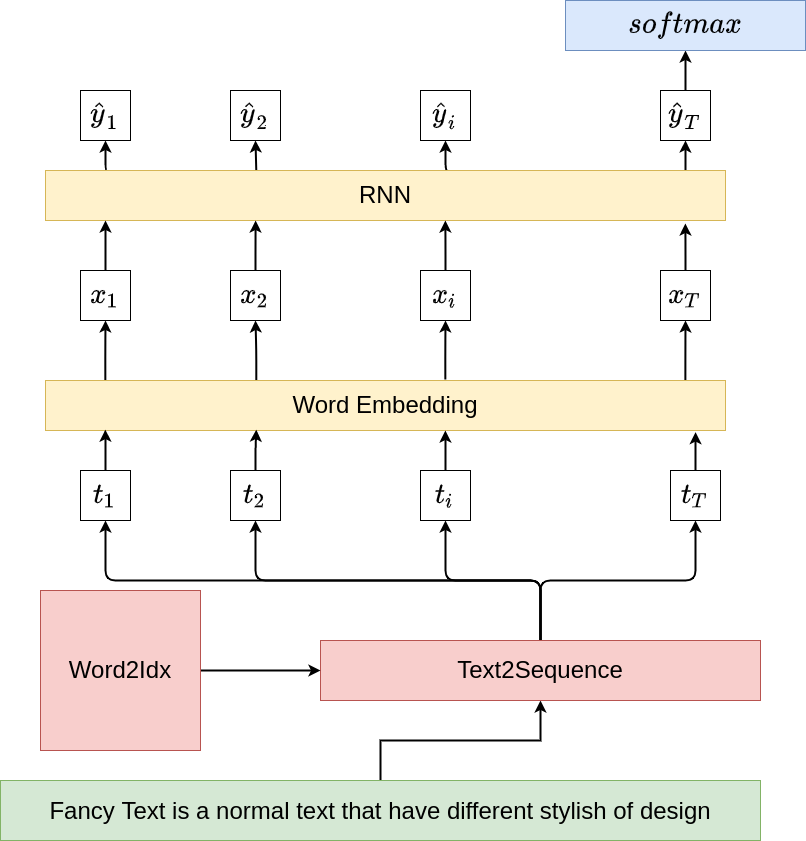

The diagram above was exported from draw.io. Its source (the exported page's mxGraphModel, read from the mxfile embedded in the PNG):
<mxGraphModel dx="1422" dy="1887" grid="1" gridSize="10" guides="1" tooltips="1" connect="1" arrows="1" fold="1" page="1" pageScale="1" pageWidth="850" pageHeight="1100" math="1" shadow="0">
  <root>
    <mxCell id="0" />
    <mxCell id="1" parent="0" />
    <mxCell id="re5FNRN4TGaesf9z_Lf7-6" style="edgeStyle=orthogonalEdgeStyle;rounded=0;orthogonalLoop=1;jettySize=auto;html=1;fontSize=24;fontColor=#000000;strokeWidth=2;" edge="1" parent="1" source="re5FNRN4TGaesf9z_Lf7-1" target="re5FNRN4TGaesf9z_Lf7-2">
      <mxGeometry relative="1" as="geometry" />
    </mxCell>
    <mxCell id="re5FNRN4TGaesf9z_Lf7-1" value="&lt;font style=&quot;font-size: 24px;&quot;&gt;Fancy Text is a normal text that have different stylish of design&lt;/font&gt;" style="rounded=0;whiteSpace=wrap;html=1;fontSize=25;fillColor=#d5e8d4;strokeColor=#82b366;" vertex="1" parent="1">
      <mxGeometry x="40" y="710" width="760" height="60" as="geometry" />
    </mxCell>
    <mxCell id="re5FNRN4TGaesf9z_Lf7-13" style="edgeStyle=orthogonalEdgeStyle;rounded=1;orthogonalLoop=1;jettySize=auto;html=1;entryX=0.5;entryY=1;entryDx=0;entryDy=0;fontSize=24;fontColor=#000000;strokeWidth=2;" edge="1" parent="1" source="re5FNRN4TGaesf9z_Lf7-2" target="re5FNRN4TGaesf9z_Lf7-12">
      <mxGeometry relative="1" as="geometry" />
    </mxCell>
    <mxCell id="re5FNRN4TGaesf9z_Lf7-15" style="edgeStyle=orthogonalEdgeStyle;rounded=1;orthogonalLoop=1;jettySize=auto;html=1;entryX=0.5;entryY=1;entryDx=0;entryDy=0;fontSize=24;fontColor=#000000;strokeWidth=2;" edge="1" parent="1" source="re5FNRN4TGaesf9z_Lf7-2" target="re5FNRN4TGaesf9z_Lf7-8">
      <mxGeometry relative="1" as="geometry">
        <Array as="points">
          <mxPoint x="580" y="510" />
          <mxPoint x="145" y="510" />
        </Array>
      </mxGeometry>
    </mxCell>
    <mxCell id="re5FNRN4TGaesf9z_Lf7-16" style="edgeStyle=orthogonalEdgeStyle;rounded=1;orthogonalLoop=1;jettySize=auto;html=1;entryX=0.5;entryY=1;entryDx=0;entryDy=0;fontSize=24;fontColor=#000000;strokeWidth=2;" edge="1" parent="1" source="re5FNRN4TGaesf9z_Lf7-2" target="re5FNRN4TGaesf9z_Lf7-9">
      <mxGeometry relative="1" as="geometry">
        <Array as="points">
          <mxPoint x="580" y="510" />
          <mxPoint x="295" y="510" />
        </Array>
      </mxGeometry>
    </mxCell>
    <mxCell id="re5FNRN4TGaesf9z_Lf7-17" style="edgeStyle=orthogonalEdgeStyle;rounded=1;orthogonalLoop=1;jettySize=auto;html=1;entryX=0.5;entryY=1;entryDx=0;entryDy=0;fontSize=24;fontColor=#000000;strokeWidth=2;" edge="1" parent="1" source="re5FNRN4TGaesf9z_Lf7-2" target="re5FNRN4TGaesf9z_Lf7-10">
      <mxGeometry relative="1" as="geometry" />
    </mxCell>
    <mxCell id="re5FNRN4TGaesf9z_Lf7-2" value="Text2Sequence" style="rounded=0;whiteSpace=wrap;html=1;fontSize=24;fillColor=#f8cecc;strokeColor=#b85450;" vertex="1" parent="1">
      <mxGeometry x="360" y="570" width="440" height="60" as="geometry" />
    </mxCell>
    <mxCell id="re5FNRN4TGaesf9z_Lf7-28" style="edgeStyle=orthogonalEdgeStyle;rounded=1;orthogonalLoop=1;jettySize=auto;html=1;entryX=0.5;entryY=1;entryDx=0;entryDy=0;fontSize=24;fontColor=#000000;strokeWidth=2;exitX=0.941;exitY=0;exitDx=0;exitDy=0;exitPerimeter=0;" edge="1" parent="1" source="re5FNRN4TGaesf9z_Lf7-3" target="re5FNRN4TGaesf9z_Lf7-25">
      <mxGeometry relative="1" as="geometry" />
    </mxCell>
    <mxCell id="re5FNRN4TGaesf9z_Lf7-29" style="edgeStyle=orthogonalEdgeStyle;rounded=1;orthogonalLoop=1;jettySize=auto;html=1;fontSize=24;fontColor=#000000;strokeWidth=2;exitX=0.588;exitY=-0.02;exitDx=0;exitDy=0;exitPerimeter=0;" edge="1" parent="1" source="re5FNRN4TGaesf9z_Lf7-3" target="re5FNRN4TGaesf9z_Lf7-24">
      <mxGeometry relative="1" as="geometry" />
    </mxCell>
    <mxCell id="re5FNRN4TGaesf9z_Lf7-30" style="edgeStyle=orthogonalEdgeStyle;rounded=1;orthogonalLoop=1;jettySize=auto;html=1;entryX=0.5;entryY=1;entryDx=0;entryDy=0;fontSize=24;fontColor=#000000;strokeWidth=2;exitX=0.31;exitY=0.02;exitDx=0;exitDy=0;exitPerimeter=0;" edge="1" parent="1" source="re5FNRN4TGaesf9z_Lf7-3" target="re5FNRN4TGaesf9z_Lf7-26">
      <mxGeometry relative="1" as="geometry" />
    </mxCell>
    <mxCell id="re5FNRN4TGaesf9z_Lf7-31" style="edgeStyle=orthogonalEdgeStyle;rounded=1;orthogonalLoop=1;jettySize=auto;html=1;entryX=0.5;entryY=1;entryDx=0;entryDy=0;fontSize=24;fontColor=#000000;strokeWidth=2;exitX=0.088;exitY=0.02;exitDx=0;exitDy=0;exitPerimeter=0;" edge="1" parent="1" source="re5FNRN4TGaesf9z_Lf7-3" target="re5FNRN4TGaesf9z_Lf7-27">
      <mxGeometry relative="1" as="geometry" />
    </mxCell>
    <mxCell id="re5FNRN4TGaesf9z_Lf7-3" value="Word Embedding" style="rounded=0;whiteSpace=wrap;html=1;fontSize=24;fillColor=#fff2cc;strokeColor=#d6b656;" vertex="1" parent="1">
      <mxGeometry x="85" y="310" width="680" height="50" as="geometry" />
    </mxCell>
    <mxCell id="re5FNRN4TGaesf9z_Lf7-41" style="edgeStyle=orthogonalEdgeStyle;rounded=1;orthogonalLoop=1;jettySize=auto;html=1;entryX=0.5;entryY=1;entryDx=0;entryDy=0;fontSize=24;fontColor=#000000;strokeWidth=2;exitX=0.093;exitY=0.02;exitDx=0;exitDy=0;exitPerimeter=0;" edge="1" parent="1" source="re5FNRN4TGaesf9z_Lf7-4" target="re5FNRN4TGaesf9z_Lf7-40">
      <mxGeometry relative="1" as="geometry" />
    </mxCell>
    <mxCell id="re5FNRN4TGaesf9z_Lf7-42" style="edgeStyle=orthogonalEdgeStyle;rounded=1;orthogonalLoop=1;jettySize=auto;html=1;entryX=0.5;entryY=1;entryDx=0;entryDy=0;fontSize=24;fontColor=#000000;strokeWidth=2;exitX=0.31;exitY=0.02;exitDx=0;exitDy=0;exitPerimeter=0;" edge="1" parent="1" source="re5FNRN4TGaesf9z_Lf7-4" target="re5FNRN4TGaesf9z_Lf7-39">
      <mxGeometry relative="1" as="geometry" />
    </mxCell>
    <mxCell id="re5FNRN4TGaesf9z_Lf7-43" style="edgeStyle=orthogonalEdgeStyle;rounded=1;orthogonalLoop=1;jettySize=auto;html=1;entryX=0.5;entryY=1;entryDx=0;entryDy=0;fontSize=24;fontColor=#000000;strokeWidth=2;exitX=0.599;exitY=0.04;exitDx=0;exitDy=0;exitPerimeter=0;" edge="1" parent="1" source="re5FNRN4TGaesf9z_Lf7-4" target="re5FNRN4TGaesf9z_Lf7-37">
      <mxGeometry relative="1" as="geometry" />
    </mxCell>
    <mxCell id="re5FNRN4TGaesf9z_Lf7-44" style="edgeStyle=orthogonalEdgeStyle;rounded=1;orthogonalLoop=1;jettySize=auto;html=1;entryX=0.5;entryY=1;entryDx=0;entryDy=0;fontSize=24;fontColor=#000000;strokeWidth=2;exitX=0.941;exitY=0.2;exitDx=0;exitDy=0;exitPerimeter=0;" edge="1" parent="1" source="re5FNRN4TGaesf9z_Lf7-4" target="re5FNRN4TGaesf9z_Lf7-38">
      <mxGeometry relative="1" as="geometry" />
    </mxCell>
    <mxCell id="re5FNRN4TGaesf9z_Lf7-4" value="RNN" style="rounded=0;whiteSpace=wrap;html=1;fontSize=24;fillColor=#fff2cc;strokeColor=#d6b656;" vertex="1" parent="1">
      <mxGeometry x="85" y="100" width="680" height="50" as="geometry" />
    </mxCell>
    <mxCell id="re5FNRN4TGaesf9z_Lf7-7" style="edgeStyle=orthogonalEdgeStyle;rounded=0;orthogonalLoop=1;jettySize=auto;html=1;fontSize=24;fontColor=#000000;strokeWidth=2;" edge="1" parent="1" source="re5FNRN4TGaesf9z_Lf7-5" target="re5FNRN4TGaesf9z_Lf7-2">
      <mxGeometry relative="1" as="geometry" />
    </mxCell>
    <mxCell id="re5FNRN4TGaesf9z_Lf7-5" value="Word2Idx" style="rounded=0;whiteSpace=wrap;html=1;fontSize=24;fillColor=#f8cecc;strokeColor=#b85450;" vertex="1" parent="1">
      <mxGeometry x="80" y="520" width="160" height="160" as="geometry" />
    </mxCell>
    <mxCell id="re5FNRN4TGaesf9z_Lf7-21" style="edgeStyle=orthogonalEdgeStyle;rounded=1;orthogonalLoop=1;jettySize=auto;html=1;entryX=0.088;entryY=0.983;entryDx=0;entryDy=0;entryPerimeter=0;fontSize=24;fontColor=#000000;strokeWidth=2;" edge="1" parent="1" source="re5FNRN4TGaesf9z_Lf7-8" target="re5FNRN4TGaesf9z_Lf7-3">
      <mxGeometry relative="1" as="geometry" />
    </mxCell>
    <mxCell id="re5FNRN4TGaesf9z_Lf7-8" value="\(t_{1}\)" style="whiteSpace=wrap;html=1;aspect=fixed;fontSize=24;fontColor=#000000;fillColor=none;" vertex="1" parent="1">
      <mxGeometry x="120" y="400" width="50" height="50" as="geometry" />
    </mxCell>
    <mxCell id="re5FNRN4TGaesf9z_Lf7-22" style="edgeStyle=orthogonalEdgeStyle;rounded=1;orthogonalLoop=1;jettySize=auto;html=1;entryX=0.31;entryY=0.983;entryDx=0;entryDy=0;entryPerimeter=0;fontSize=24;fontColor=#000000;strokeWidth=2;" edge="1" parent="1" source="re5FNRN4TGaesf9z_Lf7-9" target="re5FNRN4TGaesf9z_Lf7-3">
      <mxGeometry relative="1" as="geometry" />
    </mxCell>
    <mxCell id="re5FNRN4TGaesf9z_Lf7-9" value="\(t_{2}\)" style="whiteSpace=wrap;html=1;aspect=fixed;fontSize=24;fontColor=#000000;fillColor=none;" vertex="1" parent="1">
      <mxGeometry x="270" y="400" width="50" height="50" as="geometry" />
    </mxCell>
    <mxCell id="re5FNRN4TGaesf9z_Lf7-23" style="edgeStyle=orthogonalEdgeStyle;rounded=1;orthogonalLoop=1;jettySize=auto;html=1;entryX=0.956;entryY=1.033;entryDx=0;entryDy=0;entryPerimeter=0;fontSize=24;fontColor=#000000;strokeWidth=2;" edge="1" parent="1" source="re5FNRN4TGaesf9z_Lf7-10" target="re5FNRN4TGaesf9z_Lf7-3">
      <mxGeometry relative="1" as="geometry" />
    </mxCell>
    <mxCell id="re5FNRN4TGaesf9z_Lf7-10" value="\(t_{T}\)" style="whiteSpace=wrap;html=1;aspect=fixed;fontSize=24;fontColor=#000000;fillColor=none;" vertex="1" parent="1">
      <mxGeometry x="710" y="400" width="50" height="50" as="geometry" />
    </mxCell>
    <mxCell id="re5FNRN4TGaesf9z_Lf7-20" style="edgeStyle=orthogonalEdgeStyle;rounded=1;orthogonalLoop=1;jettySize=auto;html=1;entryX=0.588;entryY=1;entryDx=0;entryDy=0;entryPerimeter=0;fontSize=24;fontColor=#000000;strokeWidth=2;" edge="1" parent="1" source="re5FNRN4TGaesf9z_Lf7-12" target="re5FNRN4TGaesf9z_Lf7-3">
      <mxGeometry relative="1" as="geometry" />
    </mxCell>
    <mxCell id="re5FNRN4TGaesf9z_Lf7-12" value="\(t_{i}\)" style="whiteSpace=wrap;html=1;aspect=fixed;fontSize=24;fontColor=#000000;fillColor=none;" vertex="1" parent="1">
      <mxGeometry x="460" y="400" width="50" height="50" as="geometry" />
    </mxCell>
    <mxCell id="re5FNRN4TGaesf9z_Lf7-35" style="edgeStyle=orthogonalEdgeStyle;rounded=1;orthogonalLoop=1;jettySize=auto;html=1;entryX=0.588;entryY=1;entryDx=0;entryDy=0;entryPerimeter=0;fontSize=24;fontColor=#000000;strokeWidth=2;" edge="1" parent="1" source="re5FNRN4TGaesf9z_Lf7-24" target="re5FNRN4TGaesf9z_Lf7-4">
      <mxGeometry relative="1" as="geometry" />
    </mxCell>
    <mxCell id="re5FNRN4TGaesf9z_Lf7-24" value="\(x_{i}\)" style="whiteSpace=wrap;html=1;aspect=fixed;fontSize=24;fontColor=#000000;fillColor=none;" vertex="1" parent="1">
      <mxGeometry x="460" y="200" width="50" height="50" as="geometry" />
    </mxCell>
    <mxCell id="re5FNRN4TGaesf9z_Lf7-36" style="edgeStyle=orthogonalEdgeStyle;rounded=1;orthogonalLoop=1;jettySize=auto;html=1;entryX=0.941;entryY=1.06;entryDx=0;entryDy=0;entryPerimeter=0;fontSize=24;fontColor=#000000;strokeWidth=2;" edge="1" parent="1" source="re5FNRN4TGaesf9z_Lf7-25" target="re5FNRN4TGaesf9z_Lf7-4">
      <mxGeometry relative="1" as="geometry" />
    </mxCell>
    <mxCell id="re5FNRN4TGaesf9z_Lf7-25" value="\(x_{T}\)" style="whiteSpace=wrap;html=1;aspect=fixed;fontSize=24;fontColor=#000000;fillColor=none;" vertex="1" parent="1">
      <mxGeometry x="700" y="200" width="50" height="50" as="geometry" />
    </mxCell>
    <mxCell id="re5FNRN4TGaesf9z_Lf7-34" style="edgeStyle=orthogonalEdgeStyle;rounded=1;orthogonalLoop=1;jettySize=auto;html=1;entryX=0.309;entryY=1;entryDx=0;entryDy=0;entryPerimeter=0;fontSize=24;fontColor=#000000;strokeWidth=2;" edge="1" parent="1" source="re5FNRN4TGaesf9z_Lf7-26" target="re5FNRN4TGaesf9z_Lf7-4">
      <mxGeometry relative="1" as="geometry" />
    </mxCell>
    <mxCell id="re5FNRN4TGaesf9z_Lf7-26" value="\(x_{2}\)" style="whiteSpace=wrap;html=1;aspect=fixed;fontSize=24;fontColor=#000000;fillColor=none;" vertex="1" parent="1">
      <mxGeometry x="270" y="200" width="50" height="50" as="geometry" />
    </mxCell>
    <mxCell id="re5FNRN4TGaesf9z_Lf7-32" style="edgeStyle=orthogonalEdgeStyle;rounded=1;orthogonalLoop=1;jettySize=auto;html=1;fontSize=24;fontColor=#000000;strokeWidth=2;" edge="1" parent="1" source="re5FNRN4TGaesf9z_Lf7-27">
      <mxGeometry relative="1" as="geometry">
        <mxPoint x="145" y="150" as="targetPoint" />
      </mxGeometry>
    </mxCell>
    <mxCell id="re5FNRN4TGaesf9z_Lf7-27" value="\(x_{1}\)" style="whiteSpace=wrap;html=1;aspect=fixed;fontSize=24;fontColor=#000000;fillColor=none;" vertex="1" parent="1">
      <mxGeometry x="120" y="200" width="50" height="50" as="geometry" />
    </mxCell>
    <mxCell id="re5FNRN4TGaesf9z_Lf7-37" value="\(\hat{y}_{i}\)" style="whiteSpace=wrap;html=1;aspect=fixed;fontSize=24;fontColor=#000000;fillColor=none;" vertex="1" parent="1">
      <mxGeometry x="460" y="20" width="50" height="50" as="geometry" />
    </mxCell>
    <mxCell id="re5FNRN4TGaesf9z_Lf7-46" style="edgeStyle=orthogonalEdgeStyle;rounded=1;orthogonalLoop=1;jettySize=auto;html=1;fontSize=24;fontColor=#000000;strokeWidth=2;" edge="1" parent="1" source="re5FNRN4TGaesf9z_Lf7-38">
      <mxGeometry relative="1" as="geometry">
        <mxPoint x="725" y="-20" as="targetPoint" />
      </mxGeometry>
    </mxCell>
    <mxCell id="re5FNRN4TGaesf9z_Lf7-38" value="\(\hat{y}_{T}\)" style="whiteSpace=wrap;html=1;aspect=fixed;fontSize=24;fontColor=#000000;fillColor=none;" vertex="1" parent="1">
      <mxGeometry x="700" y="20" width="50" height="50" as="geometry" />
    </mxCell>
    <mxCell id="re5FNRN4TGaesf9z_Lf7-39" value="\(\hat{y}_{2}\)" style="whiteSpace=wrap;html=1;aspect=fixed;fontSize=24;fontColor=#000000;fillColor=none;" vertex="1" parent="1">
      <mxGeometry x="270" y="20" width="50" height="50" as="geometry" />
    </mxCell>
    <mxCell id="re5FNRN4TGaesf9z_Lf7-40" value="\(\hat{y}_{1}\)" style="whiteSpace=wrap;html=1;aspect=fixed;fontSize=24;fontColor=#000000;fillColor=none;" vertex="1" parent="1">
      <mxGeometry x="120" y="20" width="50" height="50" as="geometry" />
    </mxCell>
    <mxCell id="re5FNRN4TGaesf9z_Lf7-47" value="&lt;span style=&quot;&quot;&gt;\(softmax\)&lt;/span&gt;" style="rounded=0;whiteSpace=wrap;html=1;fontSize=24;fillColor=#dae8fc;strokeColor=#6c8ebf;" vertex="1" parent="1">
      <mxGeometry x="605" y="-70" width="240" height="50" as="geometry" />
    </mxCell>
  </root>
</mxGraphModel>